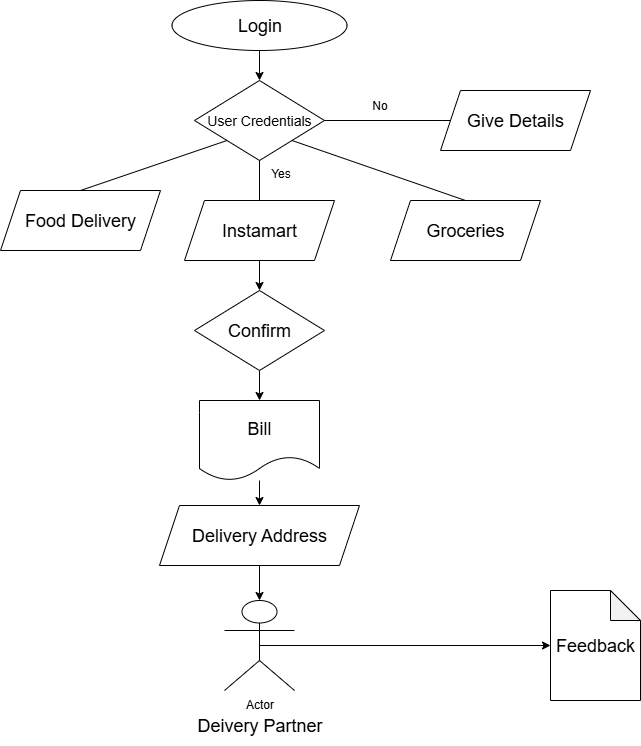

The diagram above was exported from draw.io. Its source (the exported page's mxGraphModel, read from the mxfile embedded in the PNG):
<mxGraphModel dx="1310" dy="752" grid="1" gridSize="10" guides="1" tooltips="1" connect="1" arrows="1" fold="1" page="1" pageScale="1" pageWidth="827" pageHeight="1169" math="0" shadow="0">
  <root>
    <mxCell id="0" />
    <mxCell id="1" parent="0" />
    <mxCell id="id38Cjg1gjh7lU43wrQp-22" style="edgeStyle=orthogonalEdgeStyle;rounded=0;orthogonalLoop=1;jettySize=auto;html=1;exitX=0.5;exitY=1;exitDx=0;exitDy=0;entryX=0.5;entryY=0;entryDx=0;entryDy=0;" edge="1" parent="1" source="id38Cjg1gjh7lU43wrQp-1" target="id38Cjg1gjh7lU43wrQp-2">
      <mxGeometry relative="1" as="geometry" />
    </mxCell>
    <mxCell id="id38Cjg1gjh7lU43wrQp-1" value="&lt;font style=&quot;font-size: 18px;&quot;&gt;Login&lt;/font&gt;" style="ellipse;whiteSpace=wrap;html=1;fillColor=light-dark(#FFFFFF,#004C99);" vertex="1" parent="1">
      <mxGeometry x="261.5" y="20" width="175" height="50" as="geometry" />
    </mxCell>
    <mxCell id="id38Cjg1gjh7lU43wrQp-2" value="&lt;font style=&quot;font-size: 14px;&quot;&gt;User Credentials&lt;/font&gt;" style="rhombus;whiteSpace=wrap;html=1;fillColor=light-dark(#FFFFFF,#CC0066);" vertex="1" parent="1">
      <mxGeometry x="284" y="100" width="130" height="80" as="geometry" />
    </mxCell>
    <mxCell id="id38Cjg1gjh7lU43wrQp-3" value="&lt;font style=&quot;font-size: 18px;&quot;&gt;Give Details&lt;/font&gt;" style="shape=parallelogram;perimeter=parallelogramPerimeter;whiteSpace=wrap;html=1;fixedSize=1;fillColor=light-dark(#FFFFFF,#009999);" vertex="1" parent="1">
      <mxGeometry x="530" y="110" width="150" height="60" as="geometry" />
    </mxCell>
    <mxCell id="id38Cjg1gjh7lU43wrQp-6" value="&lt;font style=&quot;font-size: 18px;&quot;&gt;Groceries&lt;/font&gt;" style="shape=parallelogram;perimeter=parallelogramPerimeter;whiteSpace=wrap;html=1;fixedSize=1;fillColor=light-dark(#FFFFFF,#CCCC00);" vertex="1" parent="1">
      <mxGeometry x="480" y="220" width="150" height="60" as="geometry" />
    </mxCell>
    <mxCell id="id38Cjg1gjh7lU43wrQp-18" value="" style="edgeStyle=orthogonalEdgeStyle;rounded=0;orthogonalLoop=1;jettySize=auto;html=1;" edge="1" parent="1" source="id38Cjg1gjh7lU43wrQp-7" target="id38Cjg1gjh7lU43wrQp-11">
      <mxGeometry relative="1" as="geometry" />
    </mxCell>
    <mxCell id="id38Cjg1gjh7lU43wrQp-7" value="&lt;font style=&quot;font-size: 18px;&quot;&gt;Confirm&lt;/font&gt;" style="rhombus;whiteSpace=wrap;html=1;fillColor=light-dark(#FFFFFF,#6600CC);" vertex="1" parent="1">
      <mxGeometry x="284" y="310" width="130" height="80" as="geometry" />
    </mxCell>
    <mxCell id="id38Cjg1gjh7lU43wrQp-17" value="" style="edgeStyle=orthogonalEdgeStyle;rounded=0;orthogonalLoop=1;jettySize=auto;html=1;" edge="1" parent="1" source="id38Cjg1gjh7lU43wrQp-9" target="id38Cjg1gjh7lU43wrQp-7">
      <mxGeometry relative="1" as="geometry" />
    </mxCell>
    <mxCell id="id38Cjg1gjh7lU43wrQp-9" value="&lt;font style=&quot;font-size: 18px;&quot;&gt;Instamart&lt;/font&gt;" style="shape=parallelogram;perimeter=parallelogramPerimeter;whiteSpace=wrap;html=1;fixedSize=1;fillColor=light-dark(#FFFFFF,#006600);" vertex="1" parent="1">
      <mxGeometry x="274" y="220" width="150" height="60" as="geometry" />
    </mxCell>
    <mxCell id="id38Cjg1gjh7lU43wrQp-10" value="&lt;font style=&quot;font-size: 18px;&quot;&gt;Food Delivery&lt;/font&gt;" style="shape=parallelogram;perimeter=parallelogramPerimeter;whiteSpace=wrap;html=1;fixedSize=1;fillColor=light-dark(#FFFFFF,#FF0000);" vertex="1" parent="1">
      <mxGeometry x="90" y="210" width="160" height="60" as="geometry" />
    </mxCell>
    <mxCell id="id38Cjg1gjh7lU43wrQp-19" value="" style="edgeStyle=orthogonalEdgeStyle;rounded=0;orthogonalLoop=1;jettySize=auto;html=1;" edge="1" parent="1" source="id38Cjg1gjh7lU43wrQp-11" target="id38Cjg1gjh7lU43wrQp-12">
      <mxGeometry relative="1" as="geometry" />
    </mxCell>
    <mxCell id="id38Cjg1gjh7lU43wrQp-11" value="&lt;font style=&quot;font-size: 18px;&quot;&gt;Bill&lt;/font&gt;" style="shape=document;whiteSpace=wrap;html=1;boundedLbl=1;fillColor=light-dark(#FFFFFF,#EA6B66);" vertex="1" parent="1">
      <mxGeometry x="289" y="420" width="120" height="80" as="geometry" />
    </mxCell>
    <mxCell id="id38Cjg1gjh7lU43wrQp-20" value="" style="edgeStyle=orthogonalEdgeStyle;rounded=0;orthogonalLoop=1;jettySize=auto;html=1;" edge="1" parent="1" source="id38Cjg1gjh7lU43wrQp-12" target="id38Cjg1gjh7lU43wrQp-13">
      <mxGeometry relative="1" as="geometry" />
    </mxCell>
    <mxCell id="id38Cjg1gjh7lU43wrQp-12" value="&lt;font style=&quot;font-size: 18px;&quot;&gt;Delivery Address&lt;/font&gt;" style="shape=parallelogram;perimeter=parallelogramPerimeter;whiteSpace=wrap;html=1;fixedSize=1;fillColor=light-dark(#FFFFFF,#FF0080);" vertex="1" parent="1">
      <mxGeometry x="249" y="525" width="200" height="60" as="geometry" />
    </mxCell>
    <mxCell id="id38Cjg1gjh7lU43wrQp-13" value="Actor" style="shape=umlActor;verticalLabelPosition=bottom;verticalAlign=top;html=1;outlineConnect=0;fillColor=light-dark(#FFFFFF,#FFB570);" vertex="1" parent="1">
      <mxGeometry x="314" y="620" width="70" height="90" as="geometry" />
    </mxCell>
    <mxCell id="id38Cjg1gjh7lU43wrQp-14" value="&lt;font style=&quot;font-size: 18px;&quot;&gt;Feedback&lt;/font&gt;" style="shape=note;whiteSpace=wrap;html=1;backgroundOutline=1;darkOpacity=0.05;fillColor=light-dark(#FFFFFF,#FF66FF);" vertex="1" parent="1">
      <mxGeometry x="640" y="610" width="90" height="110" as="geometry" />
    </mxCell>
    <mxCell id="id38Cjg1gjh7lU43wrQp-23" value="" style="endArrow=none;html=1;rounded=0;exitX=0.5;exitY=0;exitDx=0;exitDy=0;entryX=1;entryY=1;entryDx=0;entryDy=0;" edge="1" parent="1" source="id38Cjg1gjh7lU43wrQp-6" target="id38Cjg1gjh7lU43wrQp-2">
      <mxGeometry width="50" height="50" relative="1" as="geometry">
        <mxPoint x="420" y="400" as="sourcePoint" />
        <mxPoint x="470" y="350" as="targetPoint" />
      </mxGeometry>
    </mxCell>
    <mxCell id="id38Cjg1gjh7lU43wrQp-24" value="" style="endArrow=none;html=1;rounded=0;exitX=0.5;exitY=0;exitDx=0;exitDy=0;entryX=0;entryY=1;entryDx=0;entryDy=0;" edge="1" parent="1" source="id38Cjg1gjh7lU43wrQp-10" target="id38Cjg1gjh7lU43wrQp-2">
      <mxGeometry width="50" height="50" relative="1" as="geometry">
        <mxPoint x="420" y="400" as="sourcePoint" />
        <mxPoint x="470" y="350" as="targetPoint" />
      </mxGeometry>
    </mxCell>
    <mxCell id="id38Cjg1gjh7lU43wrQp-25" value="" style="endArrow=none;html=1;rounded=0;entryX=0.5;entryY=1;entryDx=0;entryDy=0;exitX=0.5;exitY=0;exitDx=0;exitDy=0;" edge="1" parent="1" source="id38Cjg1gjh7lU43wrQp-9" target="id38Cjg1gjh7lU43wrQp-2">
      <mxGeometry width="50" height="50" relative="1" as="geometry">
        <mxPoint x="420" y="400" as="sourcePoint" />
        <mxPoint x="470" y="350" as="targetPoint" />
      </mxGeometry>
    </mxCell>
    <mxCell id="id38Cjg1gjh7lU43wrQp-30" value="" style="endArrow=none;html=1;rounded=0;entryX=0;entryY=0.5;entryDx=0;entryDy=0;exitX=1;exitY=0.5;exitDx=0;exitDy=0;" edge="1" parent="1" source="id38Cjg1gjh7lU43wrQp-2" target="id38Cjg1gjh7lU43wrQp-3">
      <mxGeometry width="50" height="50" relative="1" as="geometry">
        <mxPoint x="420" y="140" as="sourcePoint" />
        <mxPoint x="518" y="130" as="targetPoint" />
      </mxGeometry>
    </mxCell>
    <mxCell id="id38Cjg1gjh7lU43wrQp-31" value="No" style="text;html=1;align=center;verticalAlign=middle;resizable=0;points=[];autosize=1;strokeColor=none;fillColor=none;" vertex="1" parent="1">
      <mxGeometry x="449" y="110" width="40" height="30" as="geometry" />
    </mxCell>
    <mxCell id="id38Cjg1gjh7lU43wrQp-32" value="Yes" style="text;html=1;align=center;verticalAlign=middle;resizable=0;points=[];autosize=1;strokeColor=none;fillColor=none;" vertex="1" parent="1">
      <mxGeometry x="350" y="178" width="40" height="30" as="geometry" />
    </mxCell>
    <mxCell id="id38Cjg1gjh7lU43wrQp-34" value="&lt;font style=&quot;font-size: 18px;&quot;&gt;Deivery Partner&lt;/font&gt;" style="text;html=1;align=center;verticalAlign=middle;resizable=0;points=[];autosize=1;strokeColor=none;fillColor=none;" vertex="1" parent="1">
      <mxGeometry x="274" y="725" width="150" height="40" as="geometry" />
    </mxCell>
    <mxCell id="id38Cjg1gjh7lU43wrQp-35" value="" style="endArrow=classic;html=1;rounded=0;exitX=0.5;exitY=0.5;exitDx=0;exitDy=0;exitPerimeter=0;entryX=0;entryY=0.5;entryDx=0;entryDy=0;entryPerimeter=0;" edge="1" parent="1" source="id38Cjg1gjh7lU43wrQp-13" target="id38Cjg1gjh7lU43wrQp-14">
      <mxGeometry width="50" height="50" relative="1" as="geometry">
        <mxPoint x="400" y="410" as="sourcePoint" />
        <mxPoint x="450" y="360" as="targetPoint" />
      </mxGeometry>
    </mxCell>
  </root>
</mxGraphModel>